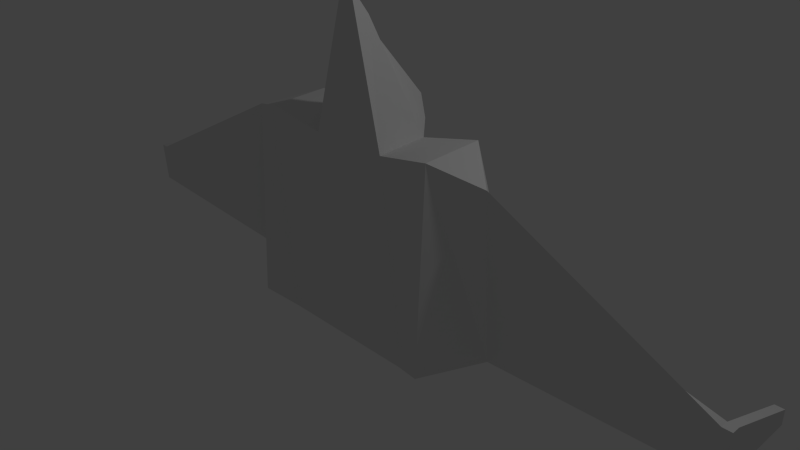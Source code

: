 # Source: jet.blend  (saved by Blender 2.75.0; exported with 4.5.12 LTS)
import bpy
from mathutils import Matrix  # noqa: F401  (used for matrix-valued properties, if any)

bpy.ops.wm.read_factory_settings(use_empty=True)
scene = bpy.context.scene
scene.name = 'Scene'

# ---- collections
col_collection_1 = bpy.data.collections.new('Collection 1'); scene.collection.children.link(col_collection_1)

# ---- materials (node trees are filled in below, after node groups)
mat_material = bpy.data.materials.new('Material')
mat_material.alpha_threshold = 0.0
mat_material.use_transparent_shadow = False
mat_material.roughness = 0.5
mat_material.line_color = (0.0, 0.0, 0.0, 1.0)

# ---- material node trees

# ---- world
world_world = bpy.data.worlds.new('World'); scene.world = world_world
world_world.color = (0.05088, 0.05088, 0.05088)
world_world.use_sun_shadow = False
world_world.sun_shadow_jitter_overblur = 0.0
world_world.cycles.sampling_method = 'MANUAL'
world_world.cycles.sample_map_resolution = 256

# ---- cameras
cam_camera = bpy.data.cameras.new('Camera')
cam_camera.clip_end = 100.0
cam_camera.lens = 35.0
cam_camera.sensor_width = 32.0
cam_camera.sensor_height = 18.0
cam_camera.ortho_scale = 7.314
cam_camera.dof.focus_distance = 0.0
cam_camera.dof.aperture_fstop = 128.0

# ---- lights
light_lamp = bpy.data.lights.new('Lamp', 'POINT')
light_lamp.transmission_factor = 0.0
light_lamp.cutoff_distance = 30.0
light_lamp.energy = 100.0
light_lamp.shadow_buffer_clip_start = 1.001
light_lamp.shadow_soft_size = 0.1
light_lamp.shadow_maximum_resolution = 0.006
light_lamp.use_absolute_resolution = True
light_lamp.cycles.use_multiple_importance_sampling = False

# ---- meshes
me_cube = bpy.data.meshes.new('Cube')
me_cube.from_pydata([(1.0, 0.5, -1.0), (1.0, -0.5083, -1.0), (-1.0, -0.5083, -1.0), (-1.0, 0.5, -1.0), (0.5602, 0.3468, 1.656), (0.5602, -0.3551, 1.616), (-0.5602, -0.3551, 1.616), (-0.5602, 0.3468, 1.656), (0.09849, -0.06263, 3.108), (0.07188, -0.2963, 3.455), (-0.07188, -0.2963, 3.455), (-0.09849, -0.06263, 3.108), (1.469, 0.6646, -0.8318), (1.469, -0.6942, -0.8318), (1.373, 0.4003, 1.824), (1.373, -0.4299, 1.785), (-1.459, -0.6942, -0.8335), (-1.459, 0.6646, -0.8335), (-1.362, -0.4299, 1.783), (-1.362, 0.4003, 1.823), (2.117, 0.1323, -0.52), (2.117, -0.1685, -0.52), (2.019, 0.1232, 0.7091), (2.019, -0.1697, 1.591), (-2.107, -0.1685, -0.5218), (-2.107, 0.1323, -0.5218), (-2.009, -0.1697, 1.589), (-2.009, 0.1232, 0.7029), (-4.872, -0.1393, -0.4149), (-4.872, -0.04824, -0.4149), (-4.862, -0.1697, 0.1787), (-4.862, -0.07457, 0.1787), (4.886, -0.08841, -0.4125), (4.886, -0.1768, -0.4125), (4.889, -0.0616, 0.1812), (4.889, -0.1697, 0.1812), (5.0, -0.08841, -0.4131), (5.0, -0.1768, -0.4131), (5.003, -0.0616, 0.1806), (5.003, -0.1697, 0.1806), (-4.986, -0.1393, -0.413), (-4.986, -0.04824, -0.413), (-4.976, -0.1697, 0.1805), (-4.976, -0.07457, 0.1805), (-4.872, 1.005, -0.4015), (-4.862, 0.9956, -0.2017), (-4.986, 1.005, -0.3997), (-4.976, 0.9956, -0.1999), (4.886, 1.003, -0.3991), (4.89, 0.9939, -0.198), (5.0, 1.003, -0.3997), (5.003, 0.9939, -0.1986), (0.4336, 0.4977, 1.831), (-0.4336, 0.4977, 1.831), (0.1497, 0.02951, 2.835), (-0.1497, 0.02951, 2.835), (0.2478, 0.6124, 2.07), (-0.2478, 0.6124, 2.07), (0.08556, 0.2141, 2.644), (-0.08556, 0.2141, 2.644), (0.3966, 0.6902, -0.9468), (-0.3966, 0.6902, -0.9468), (0.0379, 0.5371, 0.6449), (-0.0379, 0.5371, 0.6449), (0.0425, 1.646, -0.7937), (-0.0425, 1.646, -0.7937), (0.0379, 1.492, -0.7681), (-0.03789, 1.492, -0.7681)], [], [(0, 1, 2, 3), (5, 4, 8, 9), (4, 5, 15, 14), (1, 5, 6, 2), (2, 6, 18, 16), (7, 4, 62, 63), (8, 11, 10, 9), (7, 6, 10, 11), (4, 7, 53, 52), (6, 5, 9, 10), (15, 13, 21, 23), (5, 1, 13, 15), (0, 4, 14, 12), (1, 0, 12, 13), (19, 17, 25, 27), (6, 7, 19, 18), (7, 3, 17, 19), (3, 2, 16, 17), (22, 23, 35, 34), (13, 12, 20, 21), (14, 15, 23, 22), (12, 14, 22, 20), (27, 25, 29, 31), (17, 16, 24, 25), (18, 19, 27, 26), (16, 18, 26, 24), (30, 31, 43, 42), (25, 24, 28, 29), (26, 27, 31, 30), (24, 26, 30, 28), (35, 33, 37, 39), (20, 22, 34, 32), (23, 21, 33, 35), (21, 20, 32, 33), (36, 38, 39, 37), (33, 32, 36, 37), (34, 35, 39, 38), (34, 38, 51, 49), (40, 42, 43, 41), (28, 30, 42, 40), (43, 31, 45, 47), (29, 28, 40, 41), (45, 44, 46, 47), (41, 43, 47, 46), (31, 29, 44, 45), (29, 41, 46, 44), (48, 49, 51, 50), (38, 36, 50, 51), (36, 32, 48, 50), (32, 34, 49, 48), (54, 52, 56, 58), (8, 4, 52, 54), (7, 11, 55, 53), (11, 8, 54, 55), (56, 57, 59, 58), (52, 53, 57, 56), (53, 55, 59, 57), (55, 54, 58, 59), (63, 62, 66, 67), (3, 7, 63, 61), (0, 3, 61, 60), (4, 0, 60, 62), (66, 64, 65, 67), (62, 60, 64, 66), (61, 63, 67, 65), (60, 61, 65, 64)])
me_cube.materials.append(mat_material)
me_cube.use_remesh_preserve_volume = False
me_cube.use_remesh_preserve_attributes = False
me_cube.use_mirror_vertex_groups = False
me_cube.update()

# ---- objects
ob_cube = bpy.data.objects.new('Cube', me_cube)
ob_lamp = bpy.data.objects.new('Lamp', light_lamp)
ob_camera = bpy.data.objects.new('Camera', cam_camera)

# ---- transforms, parenting, visibility, modifiers, constraints
ob_cube.location = (0.0, 0.0, 0.0)
ob_cube.lock_rotations_4d = False
ob_cube.empty_display_type = 'ARROWS'
ob_cube.lineart.crease_threshold = 0.0
ob_lamp.location = (4.076, 1.005, 5.904)
ob_lamp.rotation_euler = (0.6503, 0.05522, 1.866)
ob_lamp.lock_rotations_4d = False
ob_lamp.empty_display_type = 'ARROWS'
ob_lamp.color = (0.0, 0.0, 0.0, 0.0)
ob_lamp.lineart.crease_threshold = 0.0
ob_camera.location = (7.481, -6.508, 5.344)
ob_camera.rotation_euler = (1.109, 0.01082, 0.8149)
ob_camera.lock_rotations_4d = False
ob_camera.empty_display_type = 'ARROWS'
ob_camera.color = (0.0, 0.0, 0.0, 0.0)
ob_camera.display_type = 'WIRE'
ob_camera.lineart.crease_threshold = 0.0

# ---- collection membership
col_collection_1.objects.link(ob_cube)
col_collection_1.objects.link(ob_lamp)
col_collection_1.objects.link(ob_camera)

# ---- scene / render settings (as saved in the file)
scene.camera = ob_camera
scene.frame_start = 1; scene.frame_end = 250; scene.frame_set(2)
scene.render.engine = 'BLENDER_EEVEE_NEXT'
scene.render.resolution_percentage = 50
scene.render.dither_intensity = 0.0
scene.cycles.use_denoising = False
scene.cycles.samples = 10
scene.cycles.sampling_pattern = 'TABULATED_SOBOL'
scene.cycles.light_sampling_threshold = 0.0
scene.cycles.use_adaptive_sampling = False
scene.cycles.use_light_tree = False
scene.cycles.blur_glossy = 0.0
scene.cycles.pixel_filter_type = 'GAUSSIAN'
scene.cycles.sample_clamp_indirect = 0.0
scene.view_settings.view_transform = 'Standard'
bpy.context.view_layer.update()
